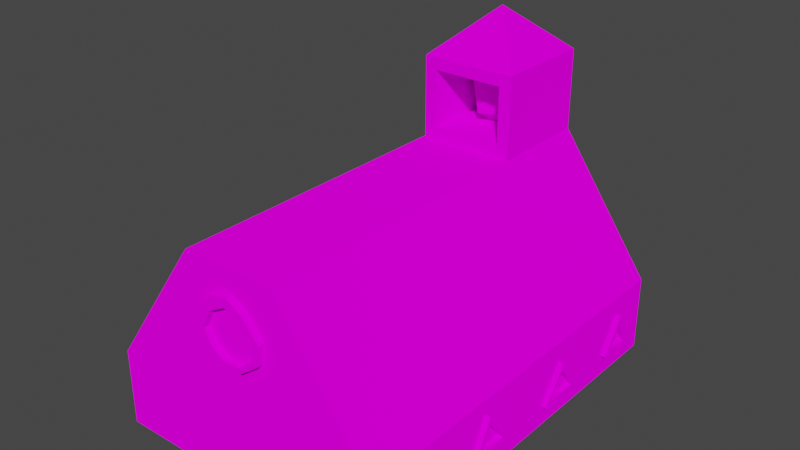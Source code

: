 # Source: Cathedral.blend  (saved by Blender 2.82.7; exported with 4.5.12 LTS)
import bpy
from mathutils import Matrix  # noqa: F401  (used for matrix-valued properties, if any)

bpy.ops.wm.read_factory_settings(use_empty=True)
scene = bpy.context.scene
scene.name = 'Scene'

# ---- collections
col_collection = bpy.data.collections.new('Collection'); scene.collection.children.link(col_collection)

# ---- images (referenced by path relative to the original .blend; pixels are not part of the script)
import os
ASSET_DIR = os.environ.get("B2B_ASSET_DIR", "")  # directory of the original .blend (textures are referenced by path, not embedded)
HERE = os.path.dirname(os.path.abspath(__file__))  # packed textures are extracted next to this script under _unpacked/

def load_image(name, relpath, width, height, colorspace="sRGB"):
    """Load a texture the original file referenced (path relative to the .blend, or extracted next to this script)."""
    p = next((c for c in (os.path.join(HERE, relpath), os.path.join(ASSET_DIR, relpath)) if relpath and os.path.exists(c)), "")
    if p:
        img = bpy.data.images.load(p, check_existing=True)
        img.name = name
    else:  # same state as the original file: an image datablock whose file is absent (Cycles renders it pink)
        img = bpy.data.images.new(name, width, height)
        img.source = "FILE"
        img.filepath = "//" + (relpath or name)
    img.colorspace_settings.name = colorspace
    return img
img_atlas_png = load_image('Atlas.png', 'Atlas.png', 1024, 1024, 'sRGB')

# ---- materials (node trees are filled in below, after node groups)
mat_material_001 = bpy.data.materials.new('Material.001')
mat_material_001.use_transparent_shadow = False

# ---- material node trees
mat_material_001.use_nodes = True; mat_material_001.node_tree.nodes.clear()
_N = mat_material_001.node_tree.nodes; _L = mat_material_001.node_tree.links
n0 = _N.new('ShaderNodeOutputMaterial'); n0.name = 'Material Output'; n0.location = (300, 300)
n1 = _N.new('ShaderNodeNormalMap'); n1.name = 'Normal Map'; n1.location = (-300, -300)
n1.label = 'Normal/Map'
n1.inputs[0].default_value = 0.0
n2 = _N.new('ShaderNodeBsdfDiffuse'); n2.name = 'Diffuse BSDF'; n2.location = (10, 300)
n2.inputs[1].default_value = 0.4
n3 = _N.new('ShaderNodeTexImage'); n3.name = 'Image Texture'; n3.location = (-280, 275)
n3.image = img_atlas_png
_L.new(n2.outputs[0], n0.inputs[0])
_L.new(n1.outputs[0], n2.inputs[2])
_L.new(n3.outputs[0], n2.inputs[0])
n0.is_active_output = True

# ---- world
world_world = bpy.data.worlds.new('World'); scene.world = world_world
world_world.use_nodes = True; world_world.node_tree.nodes.clear()
_N = world_world.node_tree.nodes; _L = world_world.node_tree.links
n0 = _N.new('ShaderNodeOutputWorld'); n0.name = 'World Output'; n0.location = (300, 300)
n1 = _N.new('ShaderNodeBackground'); n1.name = 'Background'; n1.location = (10, 300)
n1.inputs[0].default_value = (0.05088, 0.05088, 0.05088, 1.0)
_L.new(n1.outputs[0], n0.inputs[0])
n0.is_active_output = True
world_world.color = (0.05088, 0.05088, 0.05088)
world_world.use_sun_shadow = False
world_world.sun_shadow_jitter_overblur = 0.0

# ---- meshes
me_cube_014 = bpy.data.meshes.new('Cube.014')
me_cube_014.from_pydata([(-2.7, -3.8, 0.0), (-2.7, -3.8, 1.447), (-2.7, 3.8, 0.0), (-2.7, 3.8, 1.447), (2.7, -3.8, 0.0), (2.7, -3.8, 1.447), (2.7, 3.8, 0.0), (2.7, 3.8, 1.447), (-2.7, 1.845, 0.0), (-2.7, 1.845, 1.447), (2.7, 1.845, 0.0), (2.7, 1.845, 1.447), (0.9, 3.8, 0.0), (-0.9, 3.8, 0.0), (-0.9, -3.8, 0.0), (0.9, -3.8, 0.0), (0.9, -3.8, 4.0), (-0.9, -3.8, 4.0), (0.9, 1.845, 0.0), (-0.9, 1.845, 0.0), (0.7653, 3.8, 0.0), (-0.6937, 3.8, 0.0), (0.8307, 3.8, 1.248), (0.08512, 3.8, 2.52), (-0.8016, 3.8, 1.283), (0.6704, 3.8, 0.0), (-0.6008, 3.8, 0.0), (0.752, 3.8, 1.24), (0.08094, 3.8, 2.385), (-0.6948, 3.8, 1.254), (-2.7, -3.8, 0.2411), (-2.7, 3.8, 0.2411), (2.7, 3.8, 0.2411), (2.7, -3.8, 0.2411), (2.7, 1.845, 0.2411), (-2.7, 1.845, 0.2411), (0.9, -3.8, 0.2317), (-0.9, -3.8, 0.2317), (-0.9, 3.8, 0.2324), (0.9, 3.8, 0.2324), (-0.6008, 3.967, -1.183e-07), (-0.6937, 3.967, -1.183e-07), (0.7653, 3.967, -1.183e-07), (0.8307, 3.967, 1.248), (0.08512, 3.967, 2.52), (-0.8016, 3.967, 1.283), (0.6704, 3.967, -1.183e-07), (0.752, 3.967, 1.24), (0.08094, 3.967, 2.385), (-0.6948, 3.967, 1.254), (2.7, -3.413, 0.4465), (2.7, -3.068, 1.196), (2.7, -2.66, 0.4611), (2.7, 0.5604, 0.3825), (2.7, 1.493, 0.3903), (2.7, 1.036, 1.061), (2.7, -1.424, 0.489), (2.7, -0.5817, 0.4805), (2.7, -1.106, 1.174), (2.7, 2.488, 0.4256), (2.7, 3.32, 0.3785), (2.7, 2.95, 1.101), (-2.7, 3.149, 0.3655), (-2.7, 2.274, 0.3704), (-2.7, 2.701, 1.045), (-2.7, 1.517, 0.433), (-2.7, 0.5925, 0.3463), (-2.7, 0.9695, 1.12), (-2.7, -0.3179, 0.4196), (-2.7, -1.332, 0.387), (-2.7, -0.8072, 1.105), (-2.7, -2.578, 0.3947), (-2.7, -3.382, 0.4152), (-2.7, -2.777, 1.139), (-2.7, 2.74, 0.8879), (-2.7, 3.035, 0.4186), (-2.7, 2.409, 0.4373), (-2.7, 1.019, 0.9886), (-2.7, 1.403, 0.4863), (-2.7, 0.7162, 0.4115), (-2.7, -0.7969, 0.9602), (-2.7, -0.4037, 0.4713), (-2.7, -1.16, 0.447), (-2.7, -2.81, 0.9383), (-2.7, -2.69, 0.4579), (-2.7, -3.176, 0.4912), (-2.764, 3.149, 0.3655), (-2.764, 2.274, 0.3704), (-2.764, 2.701, 1.045), (-2.764, 1.517, 0.433), (-2.764, 0.5925, 0.3463), (-2.764, 0.9695, 1.12), (-2.764, -0.3179, 0.4196), (-2.764, -1.332, 0.387), (-2.764, -0.8072, 1.105), (-2.764, -2.578, 0.3947), (-2.764, -3.382, 0.4152), (-2.764, -2.777, 1.139), (-2.764, 2.74, 0.8879), (-2.764, 3.035, 0.4186), (-2.764, 2.409, 0.4373), (-2.764, 1.019, 0.9886), (-2.764, 1.403, 0.4863), (-2.764, 0.7162, 0.4115), (-2.764, -0.7969, 0.9602), (-2.764, -0.4037, 0.4713), (-2.764, -1.16, 0.447), (-2.764, -2.81, 0.9383), (-2.764, -2.69, 0.4579), (-2.764, -3.176, 0.4912), (2.7, -3.312, 0.5052), (2.7, -3.068, 1.019), (2.7, -2.806, 0.5256), (2.7, -1.306, 0.541), (2.7, -1.103, 1.02), (2.7, -0.7269, 0.5623), (2.7, 0.6972, 0.4598), (2.7, 1.351, 0.4589), (2.7, 1.019, 0.9129), (2.7, 2.912, 0.8884), (2.7, 2.665, 0.5112), (2.7, 3.158, 0.4617), (2.797, -3.413, 0.4465), (2.797, -3.068, 1.196), (2.797, -2.66, 0.4611), (2.797, 0.5604, 0.3825), (2.797, 1.493, 0.3903), (2.797, 1.036, 1.061), (2.797, -1.424, 0.489), (2.797, -0.5817, 0.4805), (2.797, -1.106, 1.174), (2.797, 2.488, 0.4256), (2.797, 3.32, 0.3785), (2.797, 2.95, 1.101), (2.797, -3.312, 0.5052), (2.797, -3.068, 1.019), (2.797, -2.806, 0.5256), (2.797, -1.306, 0.541), (2.797, -1.103, 1.02), (2.797, -0.7269, 0.5623), (2.797, 0.6972, 0.4598), (2.797, 1.351, 0.4589), (2.797, 1.019, 0.9129), (2.797, 2.912, 0.8884), (2.797, 2.665, 0.5112), (2.797, 3.158, 0.4617), (-0.2822, -3.8, 3.508), (-0.5151, -3.8, 3.236), (-0.6003, -3.8, 2.859), (-0.4717, -3.8, 2.526), (-0.1667, -3.8, 2.351), (0.2455, -3.8, 2.344), (0.6136, -3.8, 2.618), (0.6725, -3.8, 3.003), (0.3607, -3.8, 3.385), (0.05693, -3.8, 3.563), (-0.3421, -3.8, 3.202), (-0.4869, -3.8, 2.861), (-0.3845, -3.8, 2.629), (-0.1322, -3.8, 2.436), (0.217, -3.8, 2.436), (0.5086, -3.8, 2.661), (0.5611, -3.8, 2.96), (0.296, -3.8, 3.269), (-0.004847, -3.8, 3.388), (-0.2822, -3.918, 3.508), (-0.5151, -3.918, 3.236), (-0.6003, -3.918, 2.859), (-0.4717, -3.918, 2.526), (-0.1667, -3.918, 2.351), (0.2455, -3.918, 2.344), (0.6136, -3.918, 2.618), (0.6725, -3.918, 3.003), (0.3607, -3.918, 3.385), (0.05693, -3.918, 3.563), (-0.3421, -3.918, 3.202), (-0.4869, -3.918, 2.861), (-0.3845, -3.918, 2.629), (-0.1322, -3.918, 2.436), (0.217, -3.918, 2.436), (0.5086, -3.918, 2.661), (0.5611, -3.918, 2.96), (0.296, -3.918, 3.269), (-0.004847, -3.918, 3.388), (-0.9, 1.845, 4.0), (-0.9, 3.8, 4.0), (0.9, 3.8, 4.0), (0.9, 1.845, 4.0)], [], [(35, 63, 62, 31), (39, 186, 7, 32), (34, 52, 50, 33), (37, 17, 1, 30), (18, 10, 4, 15), (184, 9, 1, 17), (185, 3, 9, 184), (12, 6, 10, 18), (32, 60, 59, 34), (30, 66, 65, 35), (2, 13, 19, 8), (13, 21, 26, 25, 20, 12, 18, 19), (7, 186, 187, 11), (11, 187, 16, 5), (187, 184, 17, 16), (8, 19, 14, 0), (19, 18, 15, 14), (33, 5, 16, 36), (36, 16, 153, 152, 151, 150, 149, 148, 17, 37), (31, 3, 185, 38), (23, 185, 186), (24, 185, 23), (22, 20, 42, 43), (23, 186, 22), (2, 31, 38, 13), (15, 36, 37, 14), (4, 33, 36, 15), (0, 30, 35, 8), (6, 32, 34, 10), (14, 37, 30, 0), (10, 34, 33, 4), (12, 39, 32, 6), (8, 35, 31, 2), (186, 39, 22), (185, 24, 38), (24, 21, 38), (22, 39, 20), (39, 12, 20), (13, 38, 21), (27, 29, 28), (26, 29, 27, 25), (41, 45, 44, 43, 42, 46, 47, 48, 49, 40), (27, 28, 48, 47), (20, 25, 46, 42), (23, 22, 43, 44), (28, 29, 49, 48), (24, 23, 44, 45), (29, 26, 40, 49), (26, 21, 41, 40), (25, 27, 47, 46), (21, 24, 45, 41), (88, 86, 99, 98, 100, 87), (33, 50, 51, 52, 56, 58, 57, 53, 55, 54, 34, 11, 5), (52, 51, 123, 124), (34, 54, 53, 52), (118, 117, 141, 142), (53, 57, 56, 52), (59, 60, 132, 131), (34, 59, 61, 60, 32, 7, 11), (51, 50, 122, 123), (31, 62, 64, 63, 35, 9, 3), (78, 77, 101, 102), (35, 65, 67, 66, 68, 70, 69, 71, 73, 72, 30, 1, 9), (68, 69, 93, 92), (30, 69, 68, 66), (80, 82, 106, 104), (30, 72, 71, 69), (73, 71, 95, 97), (64, 62, 86, 88), (76, 74, 75), (82, 81, 105, 106), (79, 77, 78), (82, 80, 81), (72, 73, 97, 96), (85, 83, 84), (63, 64, 88, 87), (91, 89, 102, 101, 103, 90), (93, 94, 92, 105, 104, 106), (96, 97, 95, 108, 107, 109), (87, 100, 99, 86), (90, 103, 102, 89), (106, 105, 92, 93), (109, 108, 95, 96), (69, 70, 94, 93), (79, 78, 102, 103), (70, 68, 92, 94), (77, 79, 103, 101), (65, 66, 90, 89), (75, 74, 98, 99), (84, 83, 107, 108), (66, 67, 91, 90), (76, 75, 99, 100), (85, 84, 108, 109), (67, 65, 89, 91), (74, 76, 100, 98), (83, 85, 109, 107), (62, 63, 87, 86), (71, 72, 96, 95), (81, 80, 104, 105), (123, 122, 134, 135, 136, 124), (55, 53, 125, 127), (112, 111, 110), (115, 114, 113), (117, 116, 140, 141), (117, 118, 116), (119, 121, 145, 143), (112, 110, 134, 136), (121, 119, 120), (126, 127, 125, 140, 142, 141), (129, 130, 128, 137, 138, 139), (133, 131, 144, 143, 145, 132), (124, 136, 134, 122), (139, 137, 128, 129), (141, 140, 125, 126), (132, 145, 144, 131), (60, 61, 133, 132), (116, 118, 142, 140), (113, 114, 138, 137), (50, 52, 124, 122), (61, 59, 131, 133), (56, 57, 129, 128), (114, 115, 139, 138), (57, 58, 130, 129), (115, 113, 137, 139), (110, 111, 135, 134), (120, 119, 143, 144), (58, 56, 128, 130), (53, 54, 126, 125), (111, 112, 136, 135), (121, 120, 144, 145), (54, 55, 127, 126), (173, 174, 165, 166, 167, 176, 175, 183, 182, 181, 172), (17, 148, 147, 146, 155, 154, 153, 16), (147, 148, 167, 166), (154, 155, 174, 173), (158, 159, 160, 161, 162, 163, 164, 156, 157), (172, 181, 180, 179, 178, 177, 176, 167, 168, 169, 170, 171), (161, 160, 179, 180), (155, 146, 165, 174), (148, 149, 168, 167), (162, 161, 180, 181), (149, 150, 169, 168), (163, 162, 181, 182), (150, 151, 170, 169), (164, 163, 182, 183), (157, 156, 175, 176), (151, 152, 171, 170), (156, 164, 183, 175), (158, 157, 176, 177), (152, 153, 172, 171), (159, 158, 177, 178), (153, 154, 173, 172), (146, 147, 166, 165), (160, 159, 178, 179)])
me_cube_014.polygons.foreach_set('use_smooth', [True] * 154)
_k = set([(0, 8), (0, 14), (0, 30), (1, 9), (1, 17), (1, 30), (2, 8), (2, 13), (2, 31), (3, 9), (3, 31), (3, 185), (4, 10), (4, 15), (4, 33), (5, 11), (5, 16), (5, 33), (6, 10), (6, 12), (6, 32), (7, 11), (7, 32), (7, 186), (12, 20), (13, 21), (14, 15), (16, 17), (16, 187), (17, 184), (20, 22), (20, 42), (21, 24), (21, 41), (22, 23), (22, 43), (23, 24), (23, 44), (24, 45), (25, 26), (25, 27), (25, 46), (26, 29), (26, 40), (27, 28), (27, 47), (28, 29), (28, 48), (29, 49), (40, 41), (40, 49), (41, 45), (42, 43), (42, 46), (43, 44), (44, 45), (46, 47), (47, 48), (48, 49), (50, 51), (50, 52), (50, 122), (51, 52), (51, 123), (52, 124), (53, 54), (53, 55), (53, 125), (54, 55), (54, 126), (55, 127), (56, 57), (56, 58), (56, 128), (57, 58), (57, 129), (58, 130), (59, 60), (59, 61), (59, 131), (60, 61), (60, 132), (61, 133), (62, 63), (62, 64), (62, 86), (63, 64), (63, 87), (64, 88), (65, 66), (65, 67), (65, 89), (66, 67), (66, 90), (67, 91), (68, 69), (68, 70), (68, 92), (69, 70), (69, 93), (70, 94), (71, 72), (71, 73), (71, 95), (72, 73), (72, 96), (73, 97), (74, 75), (74, 76), (74, 98), (75, 76), (75, 99), (76, 100), (77, 78), (77, 79), (77, 101), (78, 79), (78, 102), (79, 103), (80, 81), (80, 82), (80, 104), (81, 82), (81, 105), (82, 106), (83, 84), (83, 85), (83, 107), (84, 85), (84, 108), (85, 109), (86, 87), (86, 88), (87, 88), (89, 90), (89, 91), (90, 91), (92, 93), (92, 94), (93, 94), (95, 96), (95, 97), (96, 97), (98, 99), (98, 100), (99, 100), (101, 102), (101, 103), (102, 103), (104, 105), (104, 106), (105, 106), (107, 108), (107, 109), (108, 109), (110, 111), (110, 112), (110, 134), (111, 112), (111, 135), (112, 136), (113, 114), (113, 115), (113, 137), (114, 115), (114, 138), (115, 139), (116, 117), (116, 118), (116, 140), (117, 118), (117, 141), (118, 142), (119, 120), (119, 121), (119, 143), (120, 121), (120, 144), (121, 145), (122, 123), (122, 124), (123, 124), (125, 126), (125, 127), (126, 127), (128, 129), (128, 130), (129, 130), (131, 132), (131, 133), (132, 133), (134, 135), (134, 136), (135, 136), (137, 138), (137, 139), (138, 139), (140, 141), (140, 142), (141, 142), (143, 144), (143, 145), (144, 145), (146, 147), (146, 155), (146, 165), (147, 148), (147, 166), (148, 149), (148, 167), (149, 150), (149, 168), (150, 151), (150, 169), (151, 152), (151, 170), (152, 153), (152, 171), (153, 154), (153, 172), (154, 155), (154, 173), (155, 174), (156, 157), (156, 164), (156, 175), (157, 158), (157, 176), (158, 159), (158, 177), (159, 160), (159, 178), (160, 161), (160, 179), (161, 162), (161, 180), (162, 163), (162, 181), (163, 164), (163, 182), (164, 183), (165, 166), (165, 174), (166, 167), (167, 168), (168, 169), (169, 170), (170, 171), (171, 172), (172, 173), (173, 174), (175, 176), (175, 183), (176, 177), (177, 178), (178, 179), (179, 180), (180, 181), (181, 182), (182, 183), (184, 185), (184, 187), (186, 187)])
me_cube_014.attributes.new('sharp_edge', 'BOOLEAN', 'EDGE').data.foreach_set('value', [ (min(e.vertices), max(e.vertices)) in _k for e in me_cube_014.edges])
_uv = me_cube_014.uv_layers.new(name='UVMap')
_uv.uv.foreach_set('vector', [0.3863, 0.5906, 0.3884, 0.5919, 0.3883, 0.5947, 0.3863, 0.5967, 0.39, 0.6065, 0.4099, 0.6065, 0.4099, 0.6144, 0.39, 0.6144, 0.39, 0.6206, 0.3936, 0.6347, 0.3934, 0.6371, 0.39, 0.6383, 0.39, 0.6542, 0.4099, 0.6542, 0.4099, 0.6622, 0.39, 0.6622, 0.8937, 0.3354, 0.9016, 0.3354, 0.9016, 0.3531, 0.8937, 0.3531, 0.6202, 0.3696, 0.6281, 0.3696, 0.6281, 0.3873, 0.6202, 0.3873, 0.6202, 0.3634, 0.6281, 0.3634, 0.6281, 0.3696, 0.6202, 0.3696, 0.8937, 0.3293, 0.9016, 0.3293, 0.9016, 0.3354, 0.8937, 0.3354, 0.39, 0.6144, 0.3923, 0.6159, 0.393, 0.6185, 0.39, 0.6206, 0.3863, 0.5728, 0.388, 0.5866, 0.3895, 0.5895, 0.3863, 0.5906, 0.8778, 0.3293, 0.8857, 0.3293, 0.8857, 0.3354, 0.8778, 0.3354, 0.8857, 0.3293, 0.8866, 0.3293, 0.887, 0.3293, 0.8927, 0.3293, 0.8931, 0.3293, 0.8937, 0.3293, 0.8937, 0.3354, 0.8857, 0.3354, 0.6043, 0.3634, 0.6122, 0.3634, 0.6122, 0.3696, 0.6043, 0.3696, 0.6043, 0.3696, 0.6122, 0.3696, 0.6122, 0.3873, 0.6043, 0.3873, 0.6245, 0.3671, 0.6325, 0.3671, 0.6325, 0.3848, 0.6245, 0.3848, 0.8778, 0.3354, 0.8857, 0.3354, 0.8857, 0.3531, 0.8778, 0.3531, 0.8857, 0.3354, 0.8937, 0.3354, 0.8937, 0.3531, 0.8857, 0.3531, 0.39, 0.6383, 0.4099, 0.6383, 0.4099, 0.6463, 0.39, 0.6463, 0.39, 0.6463, 0.4099, 0.6463, 0.4046, 0.6473, 0.4026, 0.6475, 0.4011, 0.6491, 0.4012, 0.651, 0.4021, 0.6523, 0.4039, 0.6529, 0.4099, 0.6542, 0.39, 0.6542, 0.39, 0.5906, 0.4099, 0.5906, 0.4099, 0.5985, 0.39, 0.5985, 0.3502, 0.5667, 0.4099, 0.5985, 0.4099, 0.6065, 0.3937, 0.5989, 0.4099, 0.5985, 0.3502, 0.5667, 0.1683, 0.6234, 0.1608, 0.6231, 0.1608, 0.6231, 0.1683, 0.6234, 0.3502, 0.5667, 0.4099, 0.6065, 0.3935, 0.6062, 0.9188, 0.3408, 0.9227, 0.3408, 0.9227, 0.3487, 0.9188, 0.3487, 0.9188, 0.3965, 0.9227, 0.3965, 0.9227, 0.4044, 0.9188, 0.4044, 0.9188, 0.3885, 0.9227, 0.3885, 0.9227, 0.3965, 0.9188, 0.3965, 0.9188, 0.3169, 0.9227, 0.3169, 0.9227, 0.3346, 0.9188, 0.3346, 0.9188, 0.3647, 0.9227, 0.3647, 0.9227, 0.3708, 0.9188, 0.3708, 0.9188, 0.4044, 0.9227, 0.4044, 0.9227, 0.4124, 0.9188, 0.4124, 0.9188, 0.3708, 0.9227, 0.3708, 0.9227, 0.3885, 0.9188, 0.3885, 0.9188, 0.3567, 0.9227, 0.3567, 0.9227, 0.3647, 0.9188, 0.3647, 0.9188, 0.3346, 0.9227, 0.3346, 0.9227, 0.3408, 0.9188, 0.3408, 0.4099, 0.6065, 0.39, 0.6065, 0.3935, 0.6062, 0.4099, 0.5985, 0.3937, 0.5989, 0.39, 0.5985, 0.3937, 0.5989, 0.386, 0.5994, 0.39, 0.5985, 0.3935, 0.6062, 0.39, 0.6065, 0.386, 0.6059, 0.39, 0.6065, 0.3781, 0.6144, 0.386, 0.6059, 0.386, 0.5985, 0.39, 0.5985, 0.386, 0.5994, 0.6825, 0.3671, 0.6826, 0.3607, 0.6894, 0.3642, 0.6752, 0.3611, 0.6826, 0.3607, 0.6825, 0.3671, 0.6752, 0.3668, 0.1608, 0.6167, 0.1685, 0.6162, 0.1759, 0.6201, 0.1683, 0.6234, 0.1608, 0.6231, 0.1608, 0.6227, 0.1682, 0.623, 0.1751, 0.6201, 0.1683, 0.6166, 0.1608, 0.6171, 0.1682, 0.623, 0.1751, 0.6201, 0.1751, 0.6201, 0.1682, 0.623, 0.3775, 0.6144, 0.377, 0.6144, 0.377, 0.6144, 0.3775, 0.6144, 0.125, 0.5839, 0.1683, 0.6234, 0.1683, 0.6234, 0.125, 0.5839, 0.1751, 0.6201, 0.1683, 0.6166, 0.1683, 0.6166, 0.1751, 0.6201, 0.1685, 0.6162, 0.125, 0.5839, 0.125, 0.5839, 0.1685, 0.6162, 0.1683, 0.6166, 0.1608, 0.6171, 0.1608, 0.6171, 0.1683, 0.6166, 0.3714, 0.6144, 0.371, 0.6144, 0.371, 0.6144, 0.3714, 0.6144, 0.1608, 0.6227, 0.1682, 0.623, 0.1682, 0.623, 0.1608, 0.6227, 0.1608, 0.6167, 0.1685, 0.6162, 0.1685, 0.6162, 0.1608, 0.6167, 0.1609, 0.5883, 0.1497, 0.5897, 0.1505, 0.5894, 0.1583, 0.5885, 0.1508, 0.5874, 0.1497, 0.587, 0.39, 0.6383, 0.3934, 0.6371, 0.4057, 0.636, 0.3936, 0.6347, 0.3941, 0.6308, 0.4054, 0.6298, 0.3939, 0.6282, 0.3923, 0.6246, 0.4035, 0.6231, 0.3924, 0.6217, 0.39, 0.6206, 0.4099, 0.6206, 0.4099, 0.6383, 0.1377, 0.6249, 0.1498, 0.6262, 0.1498, 0.6262, 0.1377, 0.6249, 0.39, 0.6206, 0.3924, 0.6217, 0.3923, 0.6246, 0.3936, 0.6347, 0.1451, 0.6133, 0.1377, 0.6123, 0.1377, 0.6123, 0.1451, 0.6133, 0.3923, 0.6246, 0.3939, 0.6282, 0.3941, 0.6308, 0.3936, 0.6347, 0.393, 0.6185, 0.3923, 0.6159, 0.3923, 0.6159, 0.393, 0.6185, 0.39, 0.6206, 0.393, 0.6185, 0.4042, 0.6171, 0.3923, 0.6159, 0.39, 0.6144, 0.4099, 0.6144, 0.4099, 0.6206, 0.1498, 0.6262, 0.1375, 0.6272, 0.1375, 0.6272, 0.1498, 0.6262, 0.3863, 0.5967, 0.3883, 0.5947, 0.3996, 0.5933, 0.3884, 0.5919, 0.3863, 0.5906, 0.4062, 0.5906, 0.4062, 0.5967, 0.1516, 0.5843, 0.1599, 0.5831, 0.1599, 0.5831, 0.1516, 0.5843, 0.3863, 0.5906, 0.3895, 0.5895, 0.4008, 0.5878, 0.388, 0.5866, 0.3892, 0.5838, 0.4005, 0.5822, 0.3887, 0.5806, 0.3888, 0.5767, 0.4011, 0.5761, 0.3892, 0.5742, 0.3863, 0.5728, 0.4062, 0.5728, 0.4062, 0.5906, 0.1505, 0.5789, 0.15, 0.5757, 0.15, 0.5757, 0.1505, 0.5789, 0.3863, 0.5728, 0.3887, 0.5806, 0.3892, 0.5838, 0.388, 0.5866, 0.1595, 0.5774, 0.151, 0.5762, 0.151, 0.5762, 0.1595, 0.5774, 0.3863, 0.5728, 0.3892, 0.5742, 0.3888, 0.5767, 0.3887, 0.5806, 0.1624, 0.5711, 0.1501, 0.5718, 0.1501, 0.5718, 0.1624, 0.5711, 0.1609, 0.5883, 0.1497, 0.5897, 0.1497, 0.5897, 0.1609, 0.5883, 0.6368, 0.1026, 0.6443, 0.1037, 0.6365, 0.1046, 0.151, 0.5762, 0.1514, 0.5786, 0.1514, 0.5786, 0.151, 0.5762, 0.6364, 0.09733, 0.6459, 0.09828, 0.6376, 0.09948, 0.637, 0.09144, 0.6455, 0.09258, 0.6374, 0.09381, 0.1505, 0.5692, 0.1624, 0.5711, 0.1624, 0.5711, 0.1505, 0.5692, 0.6377, 0.08511, 0.6451, 0.08625, 0.6372, 0.08663, 0.1497, 0.587, 0.1609, 0.5883, 0.1609, 0.5883, 0.1497, 0.587, 0.1621, 0.5829, 0.1508, 0.5846, 0.1516, 0.5843, 0.1599, 0.5831, 0.1504, 0.5821, 0.1493, 0.5817, 0.15, 0.5757, 0.1618, 0.5773, 0.1505, 0.5789, 0.1514, 0.5786, 0.1595, 0.5774, 0.151, 0.5762, 0.1505, 0.5692, 0.1624, 0.5711, 0.1501, 0.5718, 0.1512, 0.5714, 0.1591, 0.571, 0.1517, 0.5699, 0.1497, 0.587, 0.1508, 0.5874, 0.1505, 0.5894, 0.1497, 0.5897, 0.1493, 0.5817, 0.1504, 0.5821, 0.1516, 0.5843, 0.1508, 0.5846, 0.151, 0.5762, 0.1514, 0.5786, 0.1505, 0.5789, 0.15, 0.5757, 0.1517, 0.5699, 0.1512, 0.5714, 0.1501, 0.5718, 0.1505, 0.5692, 0.15, 0.5757, 0.1618, 0.5773, 0.1618, 0.5773, 0.15, 0.5757, 0.1504, 0.5821, 0.1516, 0.5843, 0.1516, 0.5843, 0.1504, 0.5821, 0.1618, 0.5773, 0.1505, 0.5789, 0.1505, 0.5789, 0.1618, 0.5773, 0.1599, 0.5831, 0.1504, 0.5821, 0.1504, 0.5821, 0.1599, 0.5831, 0.1508, 0.5846, 0.1493, 0.5817, 0.1493, 0.5817, 0.1508, 0.5846, 0.1505, 0.5894, 0.1583, 0.5885, 0.1583, 0.5885, 0.1505, 0.5894, 0.1512, 0.5714, 0.1591, 0.571, 0.1591, 0.571, 0.1512, 0.5714, 0.1493, 0.5817, 0.1621, 0.5829, 0.1621, 0.5829, 0.1493, 0.5817, 0.1508, 0.5874, 0.1505, 0.5894, 0.1505, 0.5894, 0.1508, 0.5874, 0.1517, 0.5699, 0.1512, 0.5714, 0.1512, 0.5714, 0.1517, 0.5699, 0.1621, 0.5829, 0.1508, 0.5846, 0.1508, 0.5846, 0.1621, 0.5829, 0.1583, 0.5885, 0.1508, 0.5874, 0.1508, 0.5874, 0.1583, 0.5885, 0.1591, 0.571, 0.1517, 0.5699, 0.1517, 0.5699, 0.1591, 0.571, 0.1497, 0.5897, 0.1497, 0.587, 0.1497, 0.587, 0.1497, 0.5897, 0.1501, 0.5718, 0.1505, 0.5692, 0.1505, 0.5692, 0.1501, 0.5718, 0.1514, 0.5786, 0.1595, 0.5774, 0.1595, 0.5774, 0.1514, 0.5786, 0.1498, 0.6262, 0.1375, 0.6272, 0.1384, 0.6269, 0.1469, 0.6262, 0.1388, 0.6253, 0.1377, 0.6249, 0.1476, 0.6133, 0.1364, 0.6148, 0.1364, 0.6148, 0.1476, 0.6133, 0.6075, 0.1516, 0.6157, 0.1525, 0.6072, 0.1532, 0.6081, 0.1451, 0.6157, 0.1463, 0.6078, 0.1469, 0.1377, 0.6123, 0.1377, 0.6143, 0.1377, 0.6143, 0.1377, 0.6123, 0.6064, 0.1386, 0.6139, 0.1396, 0.6065, 0.1406, 0.1447, 0.6074, 0.1377, 0.6066, 0.1377, 0.6066, 0.1447, 0.6074, 0.1388, 0.6253, 0.1384, 0.6269, 0.1384, 0.6269, 0.1388, 0.6253, 0.6065, 0.1329, 0.6135, 0.1337, 0.6073, 0.1344, 0.1365, 0.6118, 0.1476, 0.6133, 0.1364, 0.6148, 0.1377, 0.6143, 0.1451, 0.6133, 0.1377, 0.6123, 0.138, 0.6183, 0.1495, 0.62, 0.1382, 0.621, 0.139, 0.6206, 0.1469, 0.62, 0.1394, 0.6188, 0.1482, 0.6073, 0.1371, 0.6087, 0.1385, 0.6081, 0.1447, 0.6074, 0.1377, 0.6066, 0.1363, 0.6061, 0.1377, 0.6249, 0.1388, 0.6253, 0.1384, 0.6269, 0.1375, 0.6272, 0.1394, 0.6188, 0.139, 0.6206, 0.1382, 0.621, 0.138, 0.6183, 0.1377, 0.6123, 0.1377, 0.6143, 0.1364, 0.6148, 0.1365, 0.6118, 0.1363, 0.6061, 0.1377, 0.6066, 0.1385, 0.6081, 0.1371, 0.6087, 0.1363, 0.6061, 0.1482, 0.6073, 0.1482, 0.6073, 0.1363, 0.6061, 0.1377, 0.6143, 0.1451, 0.6133, 0.1451, 0.6133, 0.1377, 0.6143, 0.139, 0.6206, 0.1469, 0.62, 0.1469, 0.62, 0.139, 0.6206, 0.3934, 0.6371, 0.3936, 0.6347, 0.3936, 0.6347, 0.3934, 0.6371, 0.1482, 0.6073, 0.1371, 0.6087, 0.1371, 0.6087, 0.1482, 0.6073, 0.1382, 0.621, 0.138, 0.6183, 0.138, 0.6183, 0.1382, 0.621, 0.1469, 0.62, 0.1394, 0.6188, 0.1394, 0.6188, 0.1469, 0.62, 0.138, 0.6183, 0.1495, 0.62, 0.1495, 0.62, 0.138, 0.6183, 0.1394, 0.6188, 0.139, 0.6206, 0.139, 0.6206, 0.1394, 0.6188, 0.1384, 0.6269, 0.1469, 0.6262, 0.1469, 0.6262, 0.1384, 0.6269, 0.1385, 0.6081, 0.1447, 0.6074, 0.1447, 0.6074, 0.1385, 0.6081, 0.1495, 0.62, 0.1382, 0.621, 0.1382, 0.621, 0.1495, 0.62, 0.3923, 0.6246, 0.3924, 0.6217, 0.3924, 0.6217, 0.3923, 0.6246, 0.1469, 0.6262, 0.1388, 0.6253, 0.1388, 0.6253, 0.1469, 0.6262, 0.1377, 0.6066, 0.1385, 0.6081, 0.1385, 0.6081, 0.1377, 0.6066, 0.1365, 0.6118, 0.1476, 0.6133, 0.1476, 0.6133, 0.1365, 0.6118, 0.1642, 0.6499, 0.1652, 0.6512, 0.1649, 0.6527, 0.1635, 0.6537, 0.1615, 0.6541, 0.1615, 0.6536, 0.1633, 0.653, 0.1643, 0.6515, 0.1636, 0.6502, 0.162, 0.649, 0.1622, 0.6485, 0.4099, 0.6542, 0.4039, 0.6529, 0.4058, 0.6525, 0.4073, 0.6515, 0.4076, 0.65, 0.4066, 0.6486, 0.4046, 0.6473, 0.4099, 0.6463, 0.1635, 0.6537, 0.1615, 0.6541, 0.1615, 0.6541, 0.1635, 0.6537, 0.1642, 0.6499, 0.1652, 0.6512, 0.1652, 0.6512, 0.1642, 0.6499, 0.6369, 0.181, 0.6358, 0.1799, 0.6358, 0.1783, 0.637, 0.177, 0.6386, 0.1768, 0.6402, 0.178, 0.6409, 0.1793, 0.6399, 0.1808, 0.6381, 0.1814, 0.1622, 0.6485, 0.162, 0.649, 0.1604, 0.6492, 0.1592, 0.6505, 0.1592, 0.652, 0.1603, 0.6532, 0.1615, 0.6536, 0.1615, 0.6541, 0.1597, 0.6535, 0.1588, 0.6522, 0.1587, 0.6504, 0.1602, 0.6487, 0.1604, 0.6492, 0.1592, 0.6505, 0.1592, 0.6505, 0.1604, 0.6492, 0.1652, 0.6512, 0.1649, 0.6527, 0.1649, 0.6527, 0.1652, 0.6512, 0.1615, 0.6541, 0.1597, 0.6535, 0.1597, 0.6535, 0.1615, 0.6541, 0.162, 0.649, 0.1604, 0.6492, 0.1604, 0.6492, 0.162, 0.649, 0.1597, 0.6535, 0.1588, 0.6522, 0.1588, 0.6522, 0.1597, 0.6535, 0.1636, 0.6502, 0.162, 0.649, 0.162, 0.649, 0.1636, 0.6502, 0.1588, 0.6522, 0.1587, 0.6504, 0.1587, 0.6504, 0.1588, 0.6522, 0.1643, 0.6515, 0.1636, 0.6502, 0.1636, 0.6502, 0.1643, 0.6515, 0.1615, 0.6536, 0.1633, 0.653, 0.1633, 0.653, 0.1615, 0.6536, 0.1587, 0.6504, 0.1602, 0.6487, 0.1602, 0.6487, 0.1587, 0.6504, 0.1633, 0.653, 0.1643, 0.6515, 0.1643, 0.6515, 0.1633, 0.653, 0.1603, 0.6532, 0.1615, 0.6536, 0.1615, 0.6536, 0.1603, 0.6532, 0.1602, 0.6487, 0.1622, 0.6485, 0.1622, 0.6485, 0.1602, 0.6487, 0.1592, 0.652, 0.1603, 0.6532, 0.1603, 0.6532, 0.1592, 0.652, 0.1622, 0.6485, 0.1642, 0.6499, 0.1642, 0.6499, 0.1622, 0.6485, 0.1649, 0.6527, 0.1635, 0.6537, 0.1635, 0.6537, 0.1649, 0.6527, 0.1592, 0.6505, 0.1592, 0.652, 0.1592, 0.652, 0.1592, 0.6505])
me_cube_014.materials.append(mat_material_001)
me_cube_014.use_remesh_fix_poles = True
me_cube_014.use_remesh_preserve_attributes = False
me_cube_014.use_mirror_vertex_groups = False
me_cube_014.update()
me_cube_014.normals_split_custom_set([tuple(v) for v in zip(*[iter([-1.0, -2.055e-09, 0.0, -1.0, -5.833e-08, 0.0, -1.0, -5.597e-08, 0.0, -1.0, -5.573e-08, 0.0, 0.0, 1.0, 0.0, 0.0, 1.0, -1.219e-08, 0.0, 1.0, 0.0, 0.0, 1.0, 0.0, 1.0, -4.496e-08, 0.0, 1.0, -3.886e-08, 0.0, 1.0, -4.743e-08, 0.0, 1.0, -3.39e-08, 0.0, 0.0, -1.0, 6.559e-09, 0.0, -1.0, 3.083e-09, 0.0, -1.0, 0.0, 0.0, -1.0, 0.0, 0.0, 0.0, -1.0, 0.0, 0.0, -1.0, 0.0, 0.0, -1.0, 0.0, 0.0, -1.0, -0.8173, 0.0, 0.5762, -0.8173, 0.0, 0.5762, -0.8173, 0.0, 0.5762, -0.8173, 0.0, 0.5762, -0.8173, 0.0, 0.5762, -0.8173, 0.0, 0.5762, -0.8173, 0.0, 0.5762, -0.8173, 0.0, 0.5762, 0.0, 0.0, -1.0, 0.0, 0.0, -1.0, 0.0, 0.0, -1.0, 0.0, 0.0, -1.0, 1.0, -5.331e-08, 0.0, 1.0, -5.745e-08, 0.0, 1.0, -6.043e-08, 0.0, 1.0, -4.496e-08, 0.0, -1.0, 6.204e-08, 0.0, -1.0, 5.311e-08, 0.0, -1.0, 7.506e-08, 0.0, -1.0, -2.055e-09, 0.0, 0.0, 0.0, -1.0, 0.0, 0.0, -1.0, 0.0, 0.0, -1.0, 0.0, 0.0, -1.0, 0.0, 0.0, -1.0, 0.0, -2.359e-07, -1.0, 0.0, -2.359e-07, -1.0, 0.0, -2.359e-07, -1.0, 0.0, -2.359e-07, -1.0, 0.0, 0.0, -1.0, 0.0, 0.0, -1.0, 0.0, 0.0, -1.0, 0.8173, 0.0, 0.5762, 0.8173, 0.0, 0.5762, 0.8173, 0.0, 0.5762, 0.8173, 0.0, 0.5762, 0.8173, 0.0, 0.5762, 0.8173, 0.0, 0.5762, 0.8173, 0.0, 0.5762, 0.8173, 0.0, 0.5762, 0.0, 0.0, 1.0, 0.0, 0.0, 1.0, 0.0, 0.0, 1.0, 0.0, 0.0, 1.0, 0.0, 0.0, -1.0, 0.0, 0.0, -1.0, 0.0, 0.0, -1.0, 0.0, 0.0, -1.0, 0.0, 0.0, -1.0, 0.0, 0.0, -1.0, 0.0, 0.0, -1.0, 0.0, 0.0, -1.0, 0.0, -1.0, 0.0, 0.0, -1.0, 0.0, 0.0, -1.0, 2.695e-09, 0.0, -1.0, 6.559e-09, 0.0, -1.0, 6.559e-09, 0.0, -1.0, 2.695e-09, 0.0, -1.0, 2.024e-08, 0.0, -1.0, 2.624e-08, 0.0, -1.0, 2.624e-08, 0.0, -1.0, 2.624e-08, 0.0, -1.0, 2.624e-08, 0.0, -1.0, 2.266e-08, 0.0, -1.0, 3.083e-09, 0.0, -1.0, 6.559e-09, 0.0, 1.0, 0.0, 0.0, 1.0, 0.0, 0.0, 1.0, 0.0, 0.0, 1.0, 0.0, 0.0, 1.0, -2.289e-08, 0.0, 1.0, 0.0, 0.0, 1.0, -1.219e-08, 0.0, 1.0, 0.0, 0.0, 1.0, 0.0, 0.0, 1.0, -2.289e-08, 0.9986, 0.0, -0.0523, 0.9986, 0.0, -0.0523, 0.9986, 0.0, -0.0523, 0.9986, 0.0, -0.0523, 0.0, 1.0, -2.289e-08, 0.0, 1.0, -1.219e-08, 0.0, 1.0, -8.307e-09, 0.0, 1.0, 0.0, 0.0, 1.0, 0.0, 0.0, 1.0, 0.0, 0.0, 1.0, 0.0, 0.0, -1.0, 0.0, 0.0, -1.0, 6.559e-09, 0.0, -1.0, 6.559e-09, 0.0, -1.0, 0.0, 0.0, -1.0, 0.0, 0.0, -1.0, 0.0, 0.0, -1.0, 6.559e-09, 0.0, -1.0, 0.0, -1.0, 0.0, 0.0, -1.0, 6.204e-08, 0.0, -1.0, -2.055e-09, 0.0, -1.0, 0.0, 0.0, 1.0, 0.0, 0.0, 1.0, -5.331e-08, 0.0, 1.0, -4.496e-08, 0.0, 1.0, 0.0, 0.0, 0.0, -1.0, 0.0, 0.0, -1.0, 6.559e-09, 0.0, -1.0, 0.0, 0.0, -1.0, 0.0, 1.0, 0.0, 0.0, 1.0, -4.496e-08, 0.0, 1.0, -3.39e-08, 0.0, 1.0, 0.0, 0.0, 0.0, 1.0, 0.0, 0.0, 1.0, 0.0, 0.0, 1.0, 0.0, 0.0, 1.0, 0.0, -1.0, 0.0, 0.0, -1.0, -2.055e-09, 0.0, -1.0, -5.573e-08, 0.0, -1.0, 0.0, 0.0, 0.0, 1.0, -1.219e-08, 0.0, 1.0, 0.0, 0.0, 1.0, -8.307e-09, 0.0, 1.0, 0.0, 0.0, 1.0, 0.0, 0.0, 1.0, 0.0, 0.0, 1.0, 0.0, 0.0, 1.0, 0.0, 0.0, 1.0, 0.0, 0.0, 1.0, -8.307e-09, 0.0, 1.0, 0.0, 0.0, 1.0, 0.0, 0.0, 1.0, 0.0, 0.0, 1.0, 0.0, 0.0, 1.0, 0.0, 0.0, 1.0, 0.0, 0.0, 1.0, 0.0, 0.0, 1.0, 0.0, 0.0, 1.0, 1.57e-07, 0.0, 1.0, 1.59e-07, 0.0, 1.0, 0.0, 0.0, 1.0, 2.638e-07, 0.0, 1.0, 1.59e-07, 0.0, 1.0, 1.57e-07, 0.0, 1.0, 2.638e-07, 0.0, 1.0, 2.574e-07, 0.0, 1.0, 2.574e-07, 0.0, 1.0, 2.574e-07, 0.0, 1.0, 2.574e-07, 0.0, 1.0, 2.574e-07, 0.0, 1.0, 2.574e-07, 0.0, 1.0, 2.574e-07, 0.0, 1.0, 2.574e-07, 0.0, 1.0, 2.574e-07, 0.0, 1.0, 2.574e-07, -0.8628, -1.343e-07, -0.5056, -0.8628, -1.343e-07, -0.5056, -0.8628, -1.343e-07, -0.5056, -0.8628, -1.343e-07, -0.5056, 0.0, -2.359e-07, -1.0, 0.0, -2.359e-07, -1.0, 0.0, -7.078e-07, -1.0, 0.0, -7.078e-07, -1.0, 0.8628, 2.418e-07, 0.5056, 0.8628, 2.418e-07, 0.5056, 0.8628, 2.418e-07, 0.5056, 0.8628, 2.418e-07, 0.5056, 0.8246, -2.6e-07, -0.5657, 0.8246, -2.6e-07, -0.5657, 0.8246, -2.6e-07, -0.5657, 0.8246, -2.6e-07, -0.5657, -0.8129, 2.342e-07, 0.5824, -0.8129, 2.342e-07, 0.5824, -0.8129, 2.342e-07, 0.5824, -0.8129, 2.342e-07, 0.5824, 0.9972, 0.0, 0.07477, 0.9972, 0.0, 0.07477, 0.9972, 0.0, 0.07477, 0.9972, 0.0, 0.07477, 0.0, -2.359e-07, -1.0, 0.0, -2.359e-07, -1.0, 0.0, -7.078e-07, -1.0, 0.0, -7.078e-07, -1.0, -0.9978, 2.87e-07, 0.06568, -0.9978, 2.87e-07, 0.06568, -0.9978, 2.87e-07, 0.06568, -0.9978, 2.87e-07, 0.06568, -0.9965, -2.77e-07, -0.08375, -0.9965, -2.77e-07, -0.08375, -0.9965, -2.77e-07, -0.08375, -0.9965, -2.77e-07, -0.08375, -1.0, -1.395e-07, 0.0, -1.0, 6.617e-08, 0.0, -1.0, 1.026e-07, 0.0, -1.0, -1.395e-07, 0.0, -1.0, 9.445e-08, 0.0, -1.0, 7.74e-08, 0.0, 1.0, -3.39e-08, 0.0, 1.0, -4.743e-08, 0.0, 1.0, -9.835e-08, 0.0, 1.0, -3.886e-08, 0.0, 1.0, -3.883e-08, 0.0, 1.0, -9.835e-08, 0.0, 1.0, -4.219e-08, 0.0, 1.0, -3.916e-08, 0.0, 1.0, -9.835e-08, 0.0, 1.0, -4.766e-08, 0.0, 1.0, -4.496e-08, 0.0, 1.0, -1.14e-07, 0.0, 1.0, -9.835e-08, 0.0, 0.0, 0.8747, 0.4847, 0.0, 0.8747, 0.4847, 0.0, 0.8747, 0.4847, 0.0, 0.8747, 0.4847, 1.0, -4.496e-08, 0.0, 1.0, -4.766e-08, 0.0, 1.0, -3.916e-08, 0.0, 1.0, -3.886e-08, 0.0, 0.0, -0.8072, -0.5903, 0.0, -0.8072, -0.5903, 0.0, -0.8072, -0.5903, 0.0, -0.8072, -0.5903, 1.0, -3.916e-08, 0.0, 1.0, -4.219e-08, 0.0, 1.0, -3.883e-08, 0.0, 1.0, -3.886e-08, 0.0, 0.0, -0.05654, -0.9984, 0.0, -0.05654, -0.9984, 0.0, -0.05654, -0.9984, 0.0, -0.05654, -0.9984, 1.0, -4.496e-08, 0.0, 1.0, -6.043e-08, 0.0, 1.0, -1.296e-07, 0.0, 1.0, -5.745e-08, 0.0, 1.0, -5.331e-08, 0.0, 1.0, -1.296e-07, 0.0, 1.0, -1.14e-07, 0.0, 0.0, -0.9084, 0.4181, 0.0, -0.9084, 0.4181, 0.0, -0.9084, 0.4181, 0.0, -0.9084, 0.4181, -1.0, -5.573e-08, 0.0, -1.0, -5.597e-08, 0.0, -1.0, -1.267e-07, 0.0, -1.0, -5.833e-08, 0.0, -1.0, -2.055e-09, 0.0, -1.0, 8.262e-09, 0.0, -1.0, -1.267e-07, 0.0, 0.0, -0.7948, -0.6069, 0.0, -0.7948, -0.6069, 0.0, -0.7948, -0.6069, 0.0, -0.7948, -0.6069, -1.0, -2.055e-09, 0.0, -1.0, 7.506e-08, 0.0, -1.0, 1.432e-07, 0.0, -1.0, 5.311e-08, 0.0, -1.0, 2.627e-08, 0.0, -1.0, 1.432e-07, 0.0, -1.0, 2.395e-08, 0.0, -1.0, 1.068e-07, 0.0, -1.0, 1.432e-07, 0.0, -1.0, 1.139e-07, 0.0, -1.0, 6.204e-08, 0.0, -1.0, 1.432e-07, 0.0, -1.0, 8.262e-09, 0.0, 9.198e-07, 0.03213, -0.9995, 9.198e-07, 0.03213, -0.9995, 9.198e-07, 0.03213, -0.9995, 9.198e-07, 0.03213, -0.9995, -1.0, 6.204e-08, 0.0, -1.0, 2.395e-08, 0.0, -1.0, 2.627e-08, 0.0, -1.0, 5.311e-08, 0.0, -7.421e-07, 0.8164, -0.5774, -7.421e-07, 0.8164, -0.5774, -7.421e-07, 0.8164, -0.5774, -7.421e-07, 0.8164, -0.5774, -1.0, 6.204e-08, 0.0, -1.0, 1.139e-07, 0.0, -1.0, 1.068e-07, 0.0, -1.0, 2.395e-08, 0.0, 0.0, 0.9659, 0.2589, 0.0, 0.9659, 0.2589, 0.0, 0.9659, 0.2589, 0.0, 0.9659, 0.2589, 0.0, 0.8351, 0.5501, 0.0, 0.8351, 0.5501, 0.0, 0.8351, 0.5501, 0.0, 0.8351, 0.5501, -1.0, 0.0, 0.0, -1.0, 0.0, 0.0, -1.0, 0.0, 0.0, 0.0, -0.03202, 0.9995, 0.0, -0.03202, 0.9995, 0.0, -0.03202, 0.9995, 0.0, -0.03202, 0.9995, -1.0, 0.0, 0.0, -1.0, 0.0, 0.0, -1.0, 0.0, 0.0, -1.0, 0.0, 0.0, -1.0, 0.0, 0.0, -1.0, 0.0, 0.0, 0.0, -0.7674, 0.6412, 0.0, -0.7674, 0.6412, 0.0, -0.7674, 0.6412, 0.0, -0.7674, 0.6412, -1.0, 0.0, 0.0, -1.0, 0.0, 0.0, -1.0, 0.0, 0.0, 0.0, -0.8453, 0.5343, 0.0, -0.8453, 0.5343, 0.0, -0.8453, 0.5343, 0.0, -0.8453, 0.5343, -1.0, 5.545e-07, 0.0, -1.0, 4.268e-07, 0.0, -1.0, 4.36e-07, 0.0, -1.0, 5.545e-07, 0.0, -1.0, 4.295e-07, 0.0, -1.0, 4.628e-07, 0.0, -1.0, -6.751e-07, 0.0, -1.0, -1.015e-06, 0.0, -1.0, -4.223e-07, 0.0, -1.0, -5.284e-07, 0.0, -1.0, -1.015e-06, 0.0, -1.0, -4.775e-07, 0.0, -1.0, -5.067e-07, 0.0, -1.0, -8.757e-07, 0.0, -1.0, -5.427e-07, 0.0, -1.0, -4.059e-07, 0.0, -1.0, -8.757e-07, 0.0, -1.0, -4.289e-07, 0.0, -1.0, 7.74e-08, 0.0, -1.0, 9.445e-08, 0.0, -1.0, 1.026e-07, 0.0, -1.0, 6.617e-08, 0.0, -1.0, 4.628e-07, 0.0, -1.0, 4.295e-07, 0.0, -1.0, 4.36e-07, 0.0, -1.0, 4.268e-07, 0.0, -1.0, -4.775e-07, 0.0, -1.0, -5.284e-07, 0.0, -1.0, -4.223e-07, 0.0, -1.0, -6.751e-07, 0.0, -1.0, -4.289e-07, 0.0, -1.0, -4.059e-07, 0.0, -1.0, -5.427e-07, 0.0, -1.0, -5.067e-07, 0.0, 0.0, -0.8074, 0.59, 0.0, -0.8074, 0.59, 0.0, -0.8074, 0.59, 0.0, -0.8074, 0.59, 0.0, -0.1083, 0.9941, 0.0, -0.1083, 0.9941, 0.0, -0.1083, 0.9941, 0.0, -0.1083, 0.9941, -5.54e-07, 0.8138, 0.5811, -5.54e-07, 0.8138, 0.5811, -5.54e-07, 0.8138, 0.5811, -5.54e-07, 0.8138, 0.5811, 0.0, 0.8855, -0.4646, 0.0, 0.8855, -0.4646, 0.0, 0.8855, -0.4646, 0.0, 0.8855, -0.4646, 0.0, 0.09335, -0.9956, 0.0, 0.09335, -0.9956, 0.0, 0.09335, -0.9956, 0.0, 0.09335, -0.9956, 0.0, -0.8468, -0.5319, 0.0, -0.8468, -0.5319, 0.0, -0.8468, -0.5319, 0.0, -0.8468, -0.5319, 0.0, -0.97, -0.2431, 0.0, -0.97, -0.2431, 0.0, -0.97, -0.2431, 0.0, -0.97, -0.2431, 0.0, -0.899, 0.4379, 0.0, -0.899, 0.4379, 0.0, -0.899, 0.4379, 0.0, -0.899, 0.4379, 0.0, 0.02981, 0.9996, 0.0, 0.02981, 0.9996, 0.0, 0.02981, 0.9996, 0.0, 0.02981, 0.9996, 0.0, 0.06835, 0.9977, 0.0, 0.06835, 0.9977, 0.0, 0.06835, 0.9977, 0.0, 0.06835, 0.9977, 0.0, 0.782, 0.6232, 0.0, 0.782, 0.6232, 0.0, 0.782, 0.6232, 0.0, 0.782, 0.6232, 0.0, 0.8057, -0.5924, 0.0, 0.8057, -0.5924, 0.0, 0.8057, -0.5924, 0.0, 0.8057, -0.5924, 0.0, 0.774, -0.6332, 0.0, 0.774, -0.6332, 0.0, 0.774, -0.6332, 0.0, 0.774, -0.6332, 0.0, -0.005575, -1.0, 0.0, -0.005575, -1.0, 0.0, -0.005575, -1.0, 0.0, -0.005575, -1.0, 0.0, -0.02551, -0.9997, 0.0, -0.02551, -0.9997, 0.0, -0.02551, -0.9997, 0.0, -0.02551, -0.9997, 7.434e-07, -0.7793, -0.6267, 7.434e-07, -0.7793, -0.6267, 7.434e-07, -0.7793, -0.6267, 7.434e-07, -0.7793, -0.6267, 1.0, 5.265e-07, 0.0, 1.0, 2.889e-07, 0.0, 1.0, 2.572e-07, 0.0, 1.0, 5.265e-07, 0.0, 1.0, 2.525e-07, 0.0, 1.0, 3.148e-07, 0.0, 0.0, -0.8187, 0.5742, 0.0, -0.8187, 0.5742, 0.0, -0.8187, 0.5742, 0.0, -0.8187, 0.5742, 1.0, 0.0, 0.0, 1.0, 0.0, 0.0, 1.0, 0.0, 0.0, 1.0, 0.0, 0.0, 1.0, 0.0, 0.0, 1.0, 0.0, 0.0, 0.0, 0.001448, 1.0, 0.0, 0.001448, 1.0, 0.0, 0.001448, 1.0, 0.0, 0.001448, 1.0, 1.0, 0.0, 0.0, 1.0, 0.0, 0.0, 1.0, 0.0, 0.0, 0.0, -0.8667, -0.4988, 0.0, -0.8667, -0.4988, 0.0, -0.8667, -0.4988, 0.0, -0.8667, -0.4988, 0.0, -0.04049, 0.9992, 0.0, -0.04049, 0.9992, 0.0, -0.04049, 0.9992, 0.0, -0.04049, 0.9992, 1.0, 0.0, 0.0, 1.0, 0.0, 0.0, 1.0, 0.0, 0.0, 1.0, 3.006e-08, 0.0, 1.0, 0.0, 0.0, 1.0, 3.426e-08, 0.0, 1.0, 3.171e-08, 0.0, 1.0, 0.0, 0.0, 1.0, 3.243e-08, 0.0, 1.0, 1.292e-07, 0.0, 1.0, 0.0, 0.0, 1.0, 8.727e-08, 0.0, 1.0, 1.258e-07, 0.0, 1.0, 0.0, 0.0, 1.0, 1.134e-07, 0.0, 1.0, 3.272e-07, 0.0, 1.0, 1.659e-07, 0.0, 1.0, 1.638e-07, 0.0, 1.0, 3.272e-07, 0.0, 1.0, 1.573e-07, 0.0, 1.0, 1.963e-07, 0.0, 1.0, 3.148e-07, 0.0, 1.0, 2.525e-07, 0.0, 1.0, 2.572e-07, 0.0, 1.0, 2.889e-07, 0.0, 1.0, 1.134e-07, 0.0, 1.0, 1.258e-07, 0.0, 1.0, 8.727e-08, 0.0, 1.0, 1.292e-07, 0.0, 1.0, 3.243e-08, 0.0, 1.0, 3.171e-08, 0.0, 1.0, 3.426e-08, 0.0, 1.0, 3.006e-08, 0.0, 1.0, 1.963e-07, 0.0, 1.0, 1.573e-07, 0.0, 1.0, 1.638e-07, 0.0, 1.0, 1.659e-07, 0.0, 0.0, 0.8899, 0.4561, 0.0, 0.8899, 0.4561, 0.0, 0.8899, 0.4561, 0.0, 0.8899, 0.4561, -2.775e-07, 0.8153, -0.579, -2.775e-07, 0.8153, -0.579, -2.775e-07, 0.8153, -0.579, -2.775e-07, 0.8153, -0.579, 0.0, 0.9204, -0.3909, 0.0, 0.9204, -0.3909, 0.0, 0.9204, -0.3909, 0.0, 0.9204, -0.3909, 0.0, 0.01927, -0.9998, 0.0, 0.01927, -0.9998, 0.0, 0.01927, -0.9998, 0.0, 0.01927, -0.9998, 0.0, -0.8252, 0.5649, 0.0, -0.8252, 0.5649, 0.0, -0.8252, 0.5649, 0.0, -0.8252, 0.5649, 0.0, -0.01016, -0.9999, 0.0, -0.01016, -0.9999, 0.0, -0.01016, -0.9999, 0.0, -0.01016, -0.9999, 0.0, -0.7729, -0.6345, 0.0, -0.7729, -0.6345, 0.0, -0.7729, -0.6345, 0.0, -0.7729, -0.6345, 0.0, 0.7977, 0.6031, 0.0, 0.7977, 0.6031, 0.0, 0.7977, 0.6031, 0.0, 0.7977, 0.6031, 0.0, -0.03662, 0.9993, 0.0, -0.03662, 0.9993, 0.0, -0.03662, 0.9993, 0.0, -0.03662, 0.9993, 0.0, 0.9034, -0.4288, 0.0, 0.9034, -0.4288, 0.0, 0.9034, -0.4288, 0.0, 0.9034, -0.4288, 0.0, 0.8368, -0.5475, 0.0, 0.8368, -0.5475, 0.0, 0.8368, -0.5475, 0.0, 0.8368, -0.5475, 0.0, -0.9072, 0.4208, 0.0, -0.9072, 0.4208, 0.0, -0.9072, 0.4208, 0.0, -0.9072, 0.4208, 3.307e-07, 0.008295, -1.0, 3.307e-07, 0.008295, -1.0, 3.307e-07, 0.008295, -1.0, 3.307e-07, 0.008295, -1.0, 0.0, -0.8835, -0.4685, 0.0, -0.8835, -0.4685, 0.0, -0.8835, -0.4685, 0.0, -0.8835, -0.4685, 0.0, 0.1, 0.995, 0.0, 0.1, 0.995, 0.0, 0.1, 0.995, 0.0, 0.1, 0.995, 0.0, 0.8267, 0.5627, 0.0, 0.8267, 0.5627, 0.0, 0.8267, 0.5627, 0.0, 0.8267, 0.5627, 0.0, -1.0, -2.281e-07, 0.0, -1.0, -2.281e-07, 0.0, -1.0, -2.281e-07, 0.0, -1.0, -2.281e-07, 0.0, -1.0, 1.956e-07, 0.0, -1.0, 2.102e-07, 0.0, -1.0, -2.281e-07, 0.0, -1.0, -2.281e-07, 0.0, -1.0, -2.281e-07, 0.0, -1.0, 2.356e-07, 0.0, -1.0, 1.745e-07, 0.0, -1.0, 3.083e-09, 0.0, -1.0, 2.266e-08, 0.0, -1.0, 0.0, 0.0, -1.0, 0.0, 0.0, -1.0, 0.0, 0.0, -1.0, 0.0, 0.0, -1.0, 2.024e-08, 0.0, -1.0, 2.695e-09, -0.9755, 0.0, 0.2202, -0.9755, 0.0, 0.2202, -0.9755, 0.0, 0.2202, -0.9755, 0.0, 0.2202, 0.5042, 0.0, 0.8636, 0.5042, 0.0, 0.8636, 0.5042, 0.0, 0.8636, 0.5042, 0.0, 0.8636, 0.0, -1.0, 2.498e-07, 0.0, -1.0, 2.498e-07, 0.0, -1.0, 2.498e-07, 0.0, -1.0, 2.498e-07, 0.0, -1.0, 2.498e-07, 0.0, -1.0, 2.498e-07, 0.0, -1.0, 2.498e-07, 0.0, -1.0, 2.498e-07, 0.0, -1.0, 2.498e-07, 0.0, -1.0, 1.745e-07, 0.0, -1.0, 2.356e-07, 0.0, -1.0, 6.552e-07, 0.0, -1.0, 6.552e-07, 0.0, -1.0, 6.552e-07, 0.0, -1.0, 6.552e-07, 0.0, -1.0, 2.102e-07, 0.0, -1.0, 1.956e-07, 0.0, -1.0, 6.552e-07, 0.0, -1.0, 6.552e-07, 0.0, -1.0, 6.552e-07, 0.0, -1.0, 6.552e-07, -0.6108, 0.0, 0.7918, -0.6108, 0.0, 0.7918, -0.6108, 0.0, 0.7918, -0.6108, 0.0, 0.7918, -0.1583, 0.0, 0.9874, -0.1583, 0.0, 0.9874, -0.1583, 0.0, 0.9874, -0.1583, 0.0, 0.9874, -0.9328, 0.0, -0.3604, -0.9328, 0.0, -0.3604, -0.9328, 0.0, -0.3604, -0.9328, 0.0, -0.3604, -0.985, 0.0, 0.1725, -0.985, 0.0, 0.1725, -0.985, 0.0, 0.1725, -0.985, 0.0, 0.1725, -0.4985, 0.0, -0.8669, -0.4985, 0.0, -0.8669, -0.4985, 0.0, -0.8669, -0.4985, 0.0, -0.8669, -0.7589, 0.0, -0.6512, -0.7589, 0.0, -0.6512, -0.7589, 0.0, -0.6512, -0.7589, 0.0, -0.6512, -0.01689, 0.0, -0.9999, -0.01689, 0.0, -0.9999, -0.01689, 0.0, -0.9999, -0.01689, 0.0, -0.9999, -0.368, 0.0, -0.9298, -0.368, 0.0, -0.9298, -0.368, 0.0, -0.9298, -0.368, 0.0, -0.9298, 0.9202, 0.0, -0.3914, 0.9202, 0.0, -0.3914, 0.9202, 0.0, -0.3914, 0.9202, 0.0, -0.3914, 0.5974, 0.0, -0.8019, 0.5974, 0.0, -0.8019, 0.5974, 0.0, -0.8019, 0.5974, 0.0, -0.8019, 0.4845, 0.0, -0.8748, 0.4845, 0.0, -0.8748, 0.4845, 0.0, -0.8748, 0.4845, 0.0, -0.8748, 0.915, 0.0, 0.4034, 0.915, 0.0, 0.4034, 0.915, 0.0, 0.4034, 0.915, 0.0, 0.4034, 0.9885, 0.0, -0.151, 0.9885, 0.0, -0.151, 0.9885, 0.0, -0.151, 0.9885, 0.0, -0.151, 0.6068, 0.0, 0.7948, 0.6068, 0.0, 0.7948, 0.6068, 0.0, 0.7948, 0.6068, 0.0, 0.7948, 0.7745, 0.0, 0.6326, 0.7745, 0.0, 0.6326, 0.7745, 0.0, 0.6326, 0.7745, 0.0, 0.6326, -0.7593, 0.0, 0.6508, -0.7593, 0.0, 0.6508, -0.7593, 0.0, 0.6508, -0.7593, 0.0, 0.6508, 0.0008346, 0.0, 1.0, 0.0008346, 0.0, 1.0, 0.0008346, 0.0, 1.0, 0.0008346, 0.0, 1.0])] * 3)])
me_cube_001 = bpy.data.meshes.new('Cube.001')
me_cube_001.from_pydata([(-0.685, 3.8, 4.215), (0.685, 3.8, 4.215), (-0.6711, 1.845, 4.229), (0.6711, 1.845, 4.229), (-0.685, 3.8, 5.311), (0.685, 3.8, 5.311), (-0.6711, 1.845, 5.297), (0.6711, 1.845, 5.297), (0.0, 2.822, 6.375), (-0.9, 3.8, 4.0), (0.9, 3.8, 4.0), (-0.9, 3.8, 5.526), (0.9, 3.8, 5.526), (-0.9, 1.845, 4.0), (0.9, 1.845, 4.0), (-0.9, 1.845, 5.526), (0.9, 1.845, 5.526), (0.003536, 3.007, 4.074), (0.4822, 2.659, 4.44), (-0.1793, 2.444, 4.44), (-0.5881, 3.007, 4.44), (-0.1793, 3.569, 4.44), (0.4822, 3.354, 4.44), (0.1864, 2.444, 5.031), (-0.4751, 2.659, 5.031), (-0.4751, 3.354, 5.031), (0.1864, 3.569, 5.031), (0.5952, 3.007, 5.031), (0.003536, 3.007, 5.397)], [], [(9, 13, 15, 11), (4, 5, 7, 6), (14, 10, 12, 16), (12, 11, 8), (11, 15, 8), (15, 16, 8), (16, 12, 8), (0, 1, 10, 9), (5, 4, 11, 12), (4, 0, 9, 11), (1, 5, 12, 10), (0, 4, 6, 2), (1, 0, 2, 3), (5, 1, 3, 7), (3, 2, 13, 14), (6, 7, 16, 15), (2, 6, 15, 13), (7, 3, 14, 16), (17, 18, 19), (18, 17, 22), (17, 19, 20), (17, 20, 21), (17, 21, 22), (18, 22, 27), (19, 18, 23), (20, 19, 24), (21, 20, 25), (22, 21, 26), (18, 27, 23), (19, 23, 24), (20, 24, 25), (21, 25, 26), (22, 26, 27), (23, 27, 28), (24, 23, 28), (25, 24, 28), (26, 25, 28), (27, 26, 28)])
me_cube_001.polygons.foreach_set('use_smooth', [1, 1, 1, 1, 1, 1, 1, 1, 1, 1, 1, 1, 1, 1, 1, 1, 1, 1, 0, 0, 0, 0, 0, 0, 0, 0, 0, 0, 0, 0, 0, 0, 0, 0, 0, 0, 0, 0])
_k = set([(0, 1), (0, 2), (0, 4), (1, 3), (1, 5), (2, 3), (2, 6), (3, 7), (4, 5), (4, 6), (5, 7), (6, 7), (8, 11), (8, 12), (8, 15), (8, 16), (9, 11), (9, 13), (10, 12), (10, 14), (11, 12), (11, 15), (12, 16), (13, 14), (13, 15), (14, 16), (15, 16)])
me_cube_001.attributes.new('sharp_edge', 'BOOLEAN', 'EDGE').data.foreach_set('value', [ (min(e.vertices), max(e.vertices)) in _k for e in me_cube_001.edges])
_uv = me_cube_001.uv_layers.new(name='UVMap')
_uv.uv.foreach_set('vector', [0.4258, 0.6144, 0.4258, 0.6206, 0.4258, 0.6206, 0.4258, 0.6144, 0.9439, 0.3755, 0.9439, 0.3816, 0.9439, 0.3816, 0.9439, 0.3755, 0.4178, 0.6206, 0.4178, 0.6144, 0.4178, 0.6144, 0.4178, 0.6206, 0.6824, 0.3708, 0.6903, 0.3708, 0.6863, 0.3739, 0.6903, 0.3708, 0.6903, 0.3769, 0.6863, 0.3739, 0.6903, 0.3769, 0.6824, 0.3769, 0.6863, 0.3739, 0.6824, 0.3769, 0.6824, 0.3708, 0.6863, 0.3739, 0.4099, 0.5995, 0.4099, 0.6055, 0.4099, 0.6065, 0.4099, 0.5985, 0.4099, 0.6055, 0.4099, 0.5995, 0.4099, 0.5985, 0.4099, 0.6065, 0.4099, 0.5995, 0.4099, 0.5995, 0.4099, 0.5985, 0.4099, 0.5985, 0.4099, 0.6055, 0.4099, 0.6055, 0.4099, 0.6065, 0.4099, 0.6065, 0.4099, 0.5995, 0.4099, 0.5995, 0.4099, 0.5995, 0.4099, 0.5995, 0.1478, 0.6215, 0.1478, 0.6155, 0.1478, 0.6155, 0.1478, 0.6215, 0.4099, 0.6055, 0.4099, 0.6055, 0.4099, 0.6055, 0.4099, 0.6055, 0.4188, 0.6206, 0.4248, 0.6206, 0.4258, 0.6206, 0.4178, 0.6206, 0.4248, 0.6206, 0.4188, 0.6206, 0.4178, 0.6206, 0.4258, 0.6206, 0.4248, 0.6206, 0.4248, 0.6206, 0.4258, 0.6206, 0.4258, 0.6206, 0.4188, 0.6206, 0.4188, 0.6206, 0.4178, 0.6206, 0.4178, 0.6206, 0.1662, 0.5758, 0.1533, 0.5981, 0.179, 0.5981, 0.1533, 0.5981, 0.1404, 0.5758, 0.1275, 0.5981, 0.06315, 0.5758, 0.05027, 0.5981, 0.07602, 0.5981, 0.0889, 0.5758, 0.07602, 0.5981, 0.1018, 0.5981, 0.1147, 0.5758, 0.1018, 0.5981, 0.1275, 0.5981, 0.1533, 0.5981, 0.1275, 0.5981, 0.1404, 0.6204, 0.179, 0.5981, 0.1533, 0.5981, 0.1662, 0.6204, 0.07602, 0.5981, 0.05027, 0.5981, 0.06315, 0.6204, 0.1018, 0.5981, 0.07602, 0.5981, 0.0889, 0.6204, 0.1275, 0.5981, 0.1018, 0.5981, 0.1147, 0.6204, 0.1533, 0.5981, 0.1404, 0.6204, 0.1662, 0.6204, 0.179, 0.5981, 0.1662, 0.6204, 0.1919, 0.6204, 0.07602, 0.5981, 0.06315, 0.6204, 0.0889, 0.6204, 0.1018, 0.5981, 0.0889, 0.6204, 0.1147, 0.6204, 0.1275, 0.5981, 0.1147, 0.6204, 0.1404, 0.6204, 0.1662, 0.6204, 0.1404, 0.6204, 0.1533, 0.6427, 0.1919, 0.6204, 0.1662, 0.6204, 0.179, 0.6427, 0.0889, 0.6204, 0.06315, 0.6204, 0.07602, 0.6427, 0.1147, 0.6204, 0.0889, 0.6204, 0.1018, 0.6427, 0.1404, 0.6204, 0.1147, 0.6204, 0.1275, 0.6427])
me_cube_001.materials.append(mat_material_001)
me_cube_001.use_remesh_fix_poles = True
me_cube_001.use_remesh_preserve_attributes = False
me_cube_001.use_mirror_vertex_groups = False
me_cube_001.update()
me_cube_001.normals_split_custom_set([tuple(v) for v in zip(*[iter([-1.0, 0.0, 0.0, -1.0, 0.0, 0.0, -1.0, 0.0, 0.0, -1.0, 0.0, 0.0, 0.0, 0.007141, -1.0, 0.0, 0.007141, -1.0, 0.0, 0.007141, -1.0, 0.0, 0.007141, -1.0, 1.0, 0.0, 0.0, 1.0, 0.0, 0.0, 1.0, 0.0, 0.0, 1.0, 0.0, 0.0, 0.0, 0.6556, 0.7551, 0.0, 0.6556, 0.7551, 0.0, 0.6556, 0.7551, -0.6861, 0.0, 0.7275, -0.6861, 0.0, 0.7275, -0.6861, 0.0, 0.7275, 0.0, -0.6556, 0.7551, 0.0, -0.6556, 0.7551, 0.0, -0.6556, 0.7551, 0.6861, 0.0, 0.7275, 0.6861, 0.0, 0.7275, 0.6861, 0.0, 0.7275, 0.0, 1.0, 0.0, 0.0, 1.0, 0.0, 0.0, 1.0, 0.0, 0.0, 1.0, 0.0, 0.0, 1.0, 0.0, 0.0, 1.0, 0.0, 0.0, 1.0, 0.0, 0.0, 1.0, 0.0, 0.0, 1.0, 0.0, 0.0, 1.0, 0.0, 0.0, 1.0, 0.0, 0.0, 1.0, 0.0, 0.0, 1.0, 0.0, 0.0, 1.0, 0.0, 0.0, 1.0, 0.0, 0.0, 1.0, 0.0, 1.0, 0.007141, 0.0, 1.0, 0.007141, 0.0, 1.0, 0.007141, 0.0, 1.0, 0.007141, 0.0, 0.0, 0.007141, 1.0, 0.0, 0.007141, 1.0, 0.0, 0.007141, 1.0, 0.0, 0.007141, 1.0, -1.0, 0.007141, 0.0, -1.0, 0.007141, 0.0, -1.0, 0.007141, 0.0, -1.0, 0.007141, 0.0, 0.0, -1.0, 0.0, 0.0, -1.0, 0.0, 0.0, -1.0, 0.0, 0.0, -1.0, 0.0, 0.0, -1.0, 0.0, 0.0, -1.0, 0.0, 0.0, -1.0, 0.0, 0.0, -1.0, 0.0, 0.0, -1.0, 0.0, 0.0, -1.0, 0.0, 0.0, -1.0, 0.0, 0.0, -1.0, 0.0, 0.0, -1.0, 0.0, 0.0, -1.0, 0.0, 0.0, -1.0, 0.0, 0.0, -1.0, 0.0, 0.1876, -0.5774, -0.7947, 0.1876, -0.5774, -0.7947, 0.1876, -0.5774, -0.7947, 0.6071, 0.0, -0.7947, 0.6071, 0.0, -0.7947, 0.6071, 0.0, -0.7947, -0.4911, -0.3568, -0.7947, -0.4911, -0.3568, -0.7947, -0.4911, -0.3568, -0.7947, -0.4911, 0.3568, -0.7947, -0.4911, 0.3568, -0.7947, -0.4911, 0.3568, -0.7947, 0.1876, 0.5774, -0.7947, 0.1876, 0.5774, -0.7947, 0.1876, 0.5774, -0.7947, 0.9822, 0.0, -0.1876, 0.9822, 0.0, -0.1876, 0.9822, 0.0, -0.1876, 0.3035, -0.9342, -0.1876, 0.3035, -0.9342, -0.1876, 0.3035, -0.9342, -0.1876, -0.7946, -0.5774, -0.1876, -0.7946, -0.5774, -0.1876, -0.7946, -0.5774, -0.1876, -0.7946, 0.5774, -0.1876, -0.7946, 0.5774, -0.1876, -0.7946, 0.5774, -0.1876, 0.3035, 0.9342, -0.1876, 0.3035, 0.9342, -0.1876, 0.3035, 0.9342, -0.1876, 0.7946, -0.5774, 0.1876, 0.7946, -0.5774, 0.1876, 0.7946, -0.5774, 0.1876, -0.3035, -0.9342, 0.1876, -0.3035, -0.9342, 0.1876, -0.3035, -0.9342, 0.1876, -0.9822, 0.0, 0.1876, -0.9822, 0.0, 0.1876, -0.9822, 0.0, 0.1876, -0.3035, 0.9342, 0.1876, -0.3035, 0.9342, 0.1876, -0.3035, 0.9342, 0.1876, 0.7946, 0.5774, 0.1876, 0.7946, 0.5774, 0.1876, 0.7946, 0.5774, 0.1876, 0.4911, -0.3568, 0.7947, 0.4911, -0.3568, 0.7947, 0.4911, -0.3568, 0.7947, -0.1876, -0.5774, 0.7947, -0.1876, -0.5774, 0.7947, -0.1876, -0.5774, 0.7947, -0.6071, 0.0, 0.7947, -0.6071, 0.0, 0.7947, -0.6071, 0.0, 0.7947, -0.1876, 0.5774, 0.7947, -0.1876, 0.5774, 0.7947, -0.1876, 0.5774, 0.7947, 0.4911, 0.3568, 0.7947, 0.4911, 0.3568, 0.7947, 0.4911, 0.3568, 0.7947])] * 3)])

# ---- objects
ob_cube = bpy.data.objects.new('Cube', me_cube_014)
ob_cube_001 = bpy.data.objects.new('Cube.001', me_cube_001)

# ---- transforms, parenting, visibility, modifiers, constraints
ob_cube.location = (0.0, 0.0, 0.0)
ob_cube.rotation_euler = (-1.629e-07, 0.0, 0.0)
ob_cube.color = (0.8, 0.8, 0.8, 1.0)
ob_cube.lineart.crease_threshold = 0.0
ob_cube_001.location = (0.0, 0.0, 0.0)
ob_cube_001.rotation_euler = (-1.629e-07, 0.0, 0.0)
ob_cube_001.color = (0.8, 0.8, 0.8, 1.0)
ob_cube_001.lineart.crease_threshold = 0.0

# ---- collection membership
col_collection.objects.link(ob_cube)
col_collection.objects.link(ob_cube_001)

# ---- scene / render settings (as saved in the file)
scene.frame_start = 1; scene.frame_end = 250; scene.frame_set(1)
scene.render.engine = 'BLENDER_EEVEE_NEXT'
scene.cycles.use_denoising = False
scene.cycles.samples = 128
scene.cycles.sampling_pattern = 'TABULATED_SOBOL'
scene.cycles.use_adaptive_sampling = False
scene.cycles.use_light_tree = False
scene.view_settings.view_transform = 'Filmic'
bpy.context.view_layer.update()

# ---- added for rendering (the .blend has no active camera and no usable light): camera, sun
cam_auto = bpy.data.cameras.new('AutoCamera')
cam_auto.lens = 50.0
cam_auto.sensor_width = 36.0
cam_auto.clip_end = 1000.0
ob_auto_camera = bpy.data.objects.new('AutoCamera', cam_auto)
scene.collection.objects.link(ob_auto_camera)
ob_auto_camera.location = (10.7162, -12.8154, 11.7472)
ob_auto_camera.rotation_euler = (1.09748, -7.21219e-08, 0.694738)
scene.camera = ob_auto_camera
light_auto_sun = bpy.data.lights.new('AutoSun', 'SUN')
light_auto_sun.energy = 3.0
light_auto_sun.angle = 0.0523599
ob_auto_sun = bpy.data.objects.new('AutoSun', light_auto_sun)
scene.collection.objects.link(ob_auto_sun)
ob_auto_sun.rotation_euler = (0.872665, 0.174533, 0.523599)
bpy.context.view_layer.update()
